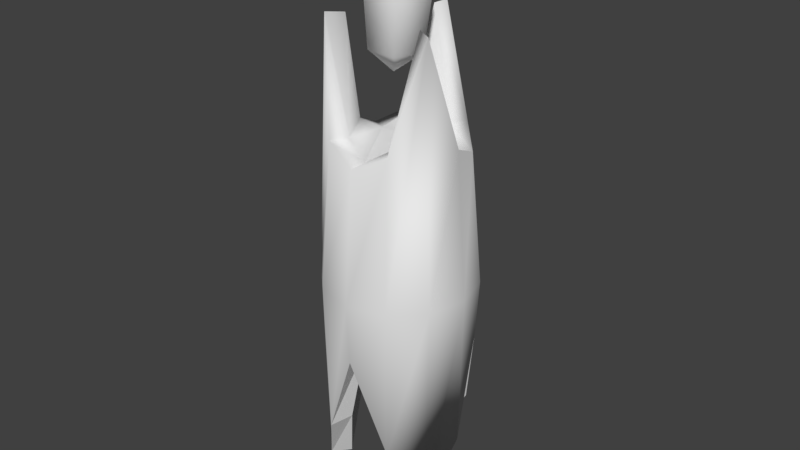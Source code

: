 # Source: tower2_top.blend  (saved by Blender 2.79.0; exported with 4.5.12 LTS)
import bpy
from mathutils import Matrix  # noqa: F401  (used for matrix-valued properties, if any)

bpy.ops.wm.read_factory_settings(use_empty=True)
scene = bpy.context.scene
scene.name = 'Scene'

# ---- collections
col_collection_1 = bpy.data.collections.new('Collection 1'); scene.collection.children.link(col_collection_1)

# ---- materials (node trees are filled in below, after node groups)
mat_top = bpy.data.materials.new('Top')
mat_top.alpha_threshold = 0.0
mat_top.use_transparent_shadow = False
mat_top.roughness = 0.5
mat_crystal = bpy.data.materials.new('Crystal')
mat_crystal.alpha_threshold = 0.0
mat_crystal.use_transparent_shadow = False
mat_crystal.roughness = 0.5

# ---- material node trees

# ---- world
world_world = bpy.data.worlds.new('World'); scene.world = world_world
world_world.color = (0.05088, 0.05088, 0.05088)
world_world.use_sun_shadow = False
world_world.sun_shadow_jitter_overblur = 0.0
world_world.cycles.sampling_method = 'MANUAL'

# ---- meshes
me_cube_001 = bpy.data.meshes.new('Cube.001')
me_cube_001.from_pydata([(0.2371, 2.869, 0.1369), (0.1369, 2.869, 0.2371), (0.3015, 3.598, -0.5222), (2.487e-09, 3.075, -0.603), (0.5222, 4.385, -0.3015), (0.603, 3.598, -1.951e-07), (0.5222, 3.075, 0.3015), (0.3015, 3.598, 0.5222), (9.353e-08, 4.385, 0.603), (-0.3015, 3.598, 0.5222), (-0.5222, 3.075, 0.3015), (-0.603, 3.598, 5.889e-08), (-0.5222, 4.385, -0.3015), (-0.3015, 3.598, -0.5222), (0.2107, 3.65, -0.365), (-3.494e-09, 3.127, -0.4215), (0.365, 4.437, -0.2107), (0.4215, 3.65, -1.836e-07), (0.365, 3.127, 0.2107), (0.2107, 3.65, 0.365), (6.015e-08, 4.437, 0.4215), (-0.2107, 3.65, 0.365), (-0.365, 3.127, 0.2107), (-0.4215, 3.65, -6.121e-09), (-0.365, 4.437, -0.2107), (-0.2107, 3.65, -0.365), (-1.166e-07, 4.903, -0.6345), (-0.3173, 4.907, -0.5495), (-0.5495, 4.904, -0.3173), (-0.6345, 4.907, -4.821e-08), (-0.5495, 4.903, 0.3173), (-0.3173, 4.907, 0.5495), (-2.078e-08, 4.904, 0.6345), (0.3173, 4.907, 0.5495), (0.5495, 4.903, 0.3173), (0.6345, 4.907, -3.155e-07), (0.5495, 4.904, -0.3173), (0.3173, 4.907, -0.5495), (-1.227e-07, 4.802, -0.4215), (-0.2107, 4.806, -0.365), (-0.365, 4.803, -0.2107), (-0.4215, 4.806, -1.163e-07), (-0.365, 4.802, 0.2107), (-0.2107, 4.806, 0.365), (-5.906e-08, 4.803, 0.4215), (0.2107, 4.806, 0.365), (0.365, 4.802, 0.2107), (0.4215, 4.806, -2.938e-07), (0.365, 4.803, -0.2107), (0.2107, 4.806, -0.365), (-1.205e-07, 7.001, -0.5445), (-0.2722, 6.124, -0.4715), (-0.4715, 6.001, -0.2722), (-0.5445, 6.124, -1.336e-07), (-0.4715, 7.001, 0.2722), (-0.2722, 6.124, 0.4715), (-3.827e-08, 6.001, 0.5445), (0.2722, 6.124, 0.4715), (0.4715, 7.001, 0.2722), (0.5445, 6.124, -3.629e-07), (0.4715, 6.001, -0.2722), (0.2722, 6.124, -0.4715), (0.1957, 6.128, -0.3389), (-1.222e-07, 7.007, -0.3913), (0.3389, 6.007, -0.1957), (0.3913, 6.128, -3.512e-07), (0.3389, 7.007, 0.1957), (0.1957, 6.128, 0.3389), (-6.313e-08, 6.007, 0.3913), (-0.1957, 6.128, 0.3389), (-0.3389, 7.007, 0.1957), (-0.3913, 6.128, -1.864e-07), (-0.3389, 6.007, -0.1957), (-0.1957, 6.128, -0.3389), (0.01591, 7.265, -0.2317), (0.2625, 7.265, -0.05255), (-0.03349, 6.586, 0.02756), (-0.01242, 6.767, -0.181), (0.1857, 6.758, -0.0369), (0.11, 6.761, 0.1963), (-0.1349, 6.773, 0.1963), (-0.2106, 6.777, -0.0369), (0.1683, 7.265, 0.2373), (-0.1365, 7.265, 0.2373), (-0.2306, 7.265, -0.05255), (0.04048, 7.64, -0.1618), (-0.1159, 7.66, -0.05161), (-0.05826, 7.675, 0.1312), (0.1338, 7.665, 0.134), (0.1948, 7.644, -0.04714), (0.04763, 7.822, -0.01568)], [], [(3, 15, 25, 13), (10, 22, 21, 9), (6, 18, 17, 5), (4, 16, 14, 2), (11, 23, 22, 10), (9, 21, 20, 8), (7, 19, 18, 6), (5, 17, 16, 4), (13, 25, 24, 12), (2, 14, 15, 3), (8, 20, 19, 7), (12, 24, 23, 11), (35, 36, 60, 59), (28, 29, 53, 52), (31, 32, 56, 55), (34, 35, 59, 58), (27, 28, 52, 51), (37, 26, 50, 61), (30, 31, 55, 54), (33, 34, 58, 57), (26, 27, 51, 50), (36, 37, 61, 60), (29, 30, 54, 53), (32, 33, 57, 56), (19, 20, 44, 45), (2, 3, 26, 37), (10, 9, 31, 30), (18, 19, 45, 46), (25, 15, 38, 39), (9, 8, 32, 31), (17, 18, 46, 47), (24, 25, 39, 40), (8, 7, 33, 32), (16, 17, 47, 48), (23, 24, 40, 41), (7, 6, 34, 33), (14, 16, 48, 49), (3, 13, 27, 26), (22, 23, 41, 42), (6, 5, 35, 34), (15, 14, 49, 38), (13, 12, 28, 27), (21, 22, 42, 43), (5, 4, 36, 35), (12, 11, 29, 28), (20, 21, 43, 44), (4, 2, 37, 36), (11, 10, 30, 29), (55, 56, 68, 69), (70, 69, 71), (58, 59, 65, 66), (51, 52, 72, 73), (61, 50, 63, 62), (54, 55, 69, 70), (57, 58, 66, 67), (50, 51, 73, 63), (60, 61, 62, 64), (53, 54, 70, 71), (56, 57, 67, 68), (59, 60, 64, 65), (52, 53, 71, 72), (63, 73, 62), (66, 65, 67), (69, 68, 72, 71), (64, 62, 73, 72), (65, 64, 68, 67), (68, 64, 72), (75, 74, 85, 89), (80, 79, 82, 83), (76, 77, 78), (74, 84, 86, 85), (78, 77, 74, 75), (76, 78, 79), (88, 89, 90), (79, 78, 75, 82), (76, 79, 80), (77, 81, 84, 74), (84, 83, 87, 86), (76, 80, 81), (82, 75, 89, 88), (81, 80, 83, 84), (76, 81, 77), (83, 82, 88, 87), (86, 87, 90), (89, 85, 90), (87, 88, 90), (85, 86, 90)])
me_cube_001.polygons.foreach_set('use_smooth', [0, 0, 0, 0, 0, 0, 0, 0, 0, 0, 0, 0, 1, 1, 1, 1, 1, 1, 1, 1, 1, 1, 1, 1, 1, 1, 1, 1, 1, 1, 1, 1, 1, 1, 1, 1, 1, 1, 1, 1, 1, 1, 1, 1, 1, 1, 1, 1, 1, 1, 1, 1, 1, 1, 1, 1, 1, 1, 1, 1, 1, 1, 1, 1, 1, 1, 1, 1, 1, 1, 1, 1, 1, 1, 1, 1, 1, 1, 1, 1, 1, 1, 1, 1, 1, 1, 1])
me_cube_001.polygons.foreach_set('material_index', [0, 0, 0, 0, 0, 0, 0, 0, 0, 0, 0, 0, 0, 0, 0, 0, 0, 0, 0, 0, 0, 0, 0, 0, 0, 0, 0, 0, 0, 0, 0, 0, 0, 0, 0, 0, 0, 0, 0, 0, 0, 0, 0, 0, 0, 0, 0, 0, 0, 0, 0, 0, 0, 0, 0, 0, 0, 0, 0, 0, 0, 0, 0, 0, 0, 0, 0, 1, 1, 1, 1, 1, 1, 1, 1, 1, 1, 1, 1, 1, 1, 1, 1, 1, 1, 1, 1])
_uv = me_cube_001.uv_layers.new(name='UVMap')
_uv.uv.foreach_set('vector', [0.924, 0.619, 0.9554, 0.633, 0.9459, 0.7377, 0.9124, 0.7281, 0.1427, 0.8534, 0.1139, 0.8345, 0.1225, 0.7355, 0.1427, 0.7522, 0.9803, 0.619, 1.0, 0.6267, 0.987, 0.7286, 0.9554, 0.723, 0.2732, 0.8844, 0.2388, 0.8873, 0.2475, 0.7396, 0.2732, 0.7353, 0.1698, 0.8996, 0.1985, 0.886, 0.2043, 0.9854, 0.1717, 1.0, 0.2388, 0.8896, 0.2129, 0.8844, 0.2043, 0.7353, 0.2388, 0.7386, 0.8663, 0.7806, 0.9007, 0.7715, 0.9124, 0.8765, 0.8849, 0.89, 0.9554, 0.723, 0.987, 0.7286, 1.0, 0.8768, 0.9646, 0.8723, 0.9124, 0.7281, 0.9459, 0.7377, 0.9554, 0.8904, 0.9288, 0.8852, 0.1139, 0.8384, 0.0931, 0.8542, 0.08469, 0.7539, 0.1139, 0.7355, 0.8801, 0.6238, 0.9124, 0.619, 0.9007, 0.7715, 0.8663, 0.7806, 0.1874, 0.7468, 0.2043, 0.7353, 0.1985, 0.886, 0.1698, 0.8996, 0.2857, 0.3922, 0.2235, 0.3936, 0.2255, 0.1882, 0.2786, 0.1645, 0.5052, 0.3205, 0.5552, 0.331, 0.558, 0.5478, 0.5155, 0.517, 0.0, 0.3411, 0.05383, 0.3404, 0.05571, 0.5464, 0.009247, 0.5694, 0.3397, 0.3928, 0.2857, 0.3922, 0.2786, 0.1645, 0.3229, 0.0, 0.4459, 0.3454, 0.5052, 0.3461, 0.4894, 0.5508, 0.4378, 0.5726, 0.3397, 0.3404, 0.3853, 0.3423, 0.3804, 0.7349, 0.3466, 0.5684, 0.6169, 0.333, 0.674, 0.3284, 0.6599, 0.5455, 0.6085, 0.7092, 0.116, 0.3418, 0.1698, 0.3424, 0.153, 0.7355, 0.1088, 0.57, 0.3853, 0.3423, 0.4459, 0.3454, 0.4378, 0.5726, 0.3804, 0.7349, 0.2235, 0.3936, 0.1698, 0.394, 0.1792, 0.1661, 0.2255, 0.1882, 0.5552, 0.331, 0.6169, 0.333, 0.6085, 0.7092, 0.558, 0.5478, 0.05383, 0.3404, 0.116, 0.3418, 0.1088, 0.57, 0.05571, 0.5464, 0.9057, 0.09766, 0.946, 0.2453, 0.946, 0.3138, 0.9057, 0.3142, 0.3528, 0.09543, 0.3993, 0.0, 0.3853, 0.3423, 0.3397, 0.3404, 0.6212, 0.0, 0.674, 0.0898, 0.674, 0.3284, 0.6169, 0.333, 0.8663, 0.0, 0.9057, 0.09766, 0.9057, 0.3142, 0.8663, 0.3138, 0.7097, 0.617, 0.751, 0.519, 0.751, 0.8328, 0.7097, 0.8335, 0.007247, 0.09606, 0.05658, 0.2434, 0.05383, 0.3404, 0.0, 0.3411, 0.8995, 0.5302, 0.8663, 0.619, 0.8663, 0.3152, 0.8995, 0.3206, 0.674, 0.7639, 0.7097, 0.617, 0.7097, 0.8335, 0.674, 0.8324, 0.05658, 0.2434, 0.1175, 0.09672, 0.116, 0.3418, 0.05383, 0.3404, 0.9406, 0.3887, 0.8995, 0.5302, 0.8995, 0.3206, 0.9406, 0.3223, 0.7098, 0.4209, 0.674, 0.2732, 0.674, 0.2047, 0.7098, 0.2044, 0.1175, 0.09672, 0.1698, 0.0, 0.1698, 0.3424, 0.116, 0.3418, 0.9784, 0.5272, 0.9406, 0.3887, 0.9406, 0.3223, 0.9784, 0.3176, 0.3993, 0.0, 0.4537, 0.1002, 0.4459, 0.3454, 0.3853, 0.3423, 0.7511, 0.519, 0.7098, 0.4209, 0.7098, 0.2044, 0.7511, 0.2051, 0.3397, 0.7353, 0.2872, 0.6375, 0.2857, 0.3922, 0.3397, 0.3928, 0.751, 0.519, 0.7868, 0.6165, 0.7868, 0.833, 0.751, 0.8328, 0.4537, 0.1002, 0.5052, 0.2488, 0.5052, 0.3461, 0.4459, 0.3454, 0.7868, 0.4206, 0.7511, 0.519, 0.7511, 0.2051, 0.7868, 0.2041, 0.2872, 0.6375, 0.2263, 0.4908, 0.2235, 0.3936, 0.2857, 0.3922, 0.5114, 0.2256, 0.5611, 0.09235, 0.5552, 0.331, 0.5052, 0.3205, 0.946, 0.2453, 0.9763, 0.0987, 0.9763, 0.3152, 0.946, 0.3138, 0.2263, 0.4908, 0.1771, 0.6393, 0.1698, 0.394, 0.2235, 0.3936, 0.5611, 0.09235, 0.6212, 0.0, 0.6169, 0.333, 0.5552, 0.331, 0.8663, 0.153, 0.8285, 0.1904, 0.814, 0.1655, 0.8412, 0.1387, 0.668, 0.7092, 0.668, 0.8767, 0.5979, 0.8631, 0.3915, 0.7366, 0.428, 0.8997, 0.4023, 0.8985, 0.376, 0.7349, 0.777, 0.0, 0.8285, 0.01367, 0.814, 0.03852, 0.777, 0.0287, 0.007437, 0.9011, 0.0, 0.7355, 0.02796, 0.7377, 0.02796, 0.9029, 0.3022, 0.9036, 0.3096, 0.7363, 0.3301, 0.7353, 0.3301, 0.9017, 0.05604, 0.7355, 0.05604, 0.884, 0.03444, 0.8926, 0.02796, 0.7415, 0.05781, 0.8815, 0.05604, 0.7355, 0.08469, 0.736, 0.08469, 0.8859, 0.674, 0.102, 0.6878, 0.05101, 0.7129, 0.06536, 0.7029, 0.102, 0.2765, 0.8986, 0.2732, 0.7353, 0.3022, 0.7357, 0.3022, 0.8994, 0.8285, 0.1904, 0.777, 0.2041, 0.777, 0.1754, 0.814, 0.1655, 0.6878, 0.153, 0.674, 0.102, 0.7029, 0.102, 0.7129, 0.1387, 0.8285, 0.01367, 0.8663, 0.05101, 0.8412, 0.06536, 0.814, 0.03852, 0.8579, 0.8354, 0.7879, 0.6815, 0.8579, 0.6672, 0.376, 0.7349, 0.4023, 0.8985, 0.3397, 0.8997, 0.8412, 0.1387, 0.814, 0.1655, 0.814, 0.03852, 0.8412, 0.06536, 0.7029, 0.102, 0.7129, 0.06536, 0.777, 0.0287, 0.814, 0.03852, 0.7129, 0.1387, 0.7029, 0.102, 0.814, 0.1655, 0.777, 0.1754, 0.814, 0.1655, 0.7029, 0.102, 0.814, 0.03852, 0.5496, 0.8119, 0.5052, 0.8172, 0.5115, 0.7458, 0.5397, 0.7418, 0.7887, 0.4709, 0.8334, 0.4677, 0.8436, 0.5617, 0.7879, 0.5629, 0.5639, 0.9391, 0.5232, 0.9091, 0.5591, 0.9067, 0.8436, 0.3054, 0.7868, 0.3111, 0.7986, 0.236, 0.8347, 0.236, 0.5591, 0.9067, 0.5232, 0.9091, 0.5052, 0.8172, 0.5496, 0.8119, 0.5639, 0.9391, 0.5591, 0.9067, 0.5979, 0.9022, 0.5693, 0.7349, 0.5397, 0.7418, 0.5348, 0.7092, 0.5979, 0.9022, 0.5591, 0.9067, 0.5496, 0.8119, 0.5979, 0.8072, 0.8149, 0.436, 0.8334, 0.4677, 0.7887, 0.4709, 0.8436, 0.3992, 0.7977, 0.402, 0.7868, 0.3111, 0.8436, 0.3054, 0.4855, 0.8027, 0.428, 0.8045, 0.4381, 0.7349, 0.4744, 0.7366, 0.4639, 0.9342, 0.4393, 0.894, 0.4855, 0.8919, 0.5979, 0.8072, 0.5496, 0.8119, 0.5397, 0.7418, 0.5693, 0.7349, 0.4855, 0.8919, 0.4393, 0.894, 0.428, 0.8045, 0.4855, 0.8027, 0.8252, 0.436, 0.7977, 0.402, 0.8436, 0.3992, 0.7879, 0.5629, 0.8436, 0.5617, 0.8436, 0.6371, 0.8086, 0.6397, 0.674, 0.855, 0.703, 0.8335, 0.703, 0.8674, 0.5397, 0.7418, 0.5115, 0.7458, 0.5348, 0.7092, 0.8086, 0.6397, 0.8436, 0.6371, 0.8357, 0.6672, 0.8347, 0.236, 0.7986, 0.236, 0.8198, 0.2041])
me_cube_001.materials.append(mat_top)
me_cube_001.materials.append(mat_crystal)
me_cube_001.use_remesh_preserve_volume = False
me_cube_001.use_remesh_preserve_attributes = False
me_cube_001.use_mirror_vertex_groups = False
me_cube_001.update()

# ---- objects
ob_cube = bpy.data.objects.new('Cube', me_cube_001)

# ---- transforms, parenting, visibility, modifiers, constraints
ob_cube.location = (0.0, 0.0, 0.0)
ob_cube.rotation_euler = (1.571, 0.0, 0.0)
ob_cube.lineart.crease_threshold = 0.0

# ---- collection membership
col_collection_1.objects.link(ob_cube)

# ---- scene / render settings (as saved in the file)
scene.frame_start = 1; scene.frame_end = 250; scene.frame_set(1)
scene.render.engine = 'BLENDER_EEVEE_NEXT'
scene.render.resolution_percentage = 50
scene.render.dither_intensity = 0.0
scene.cycles.use_denoising = False
scene.cycles.samples = 128
scene.cycles.sampling_pattern = 'TABULATED_SOBOL'
scene.cycles.use_adaptive_sampling = False
scene.cycles.use_light_tree = False
scene.cycles.blur_glossy = 0.0
scene.cycles.sample_clamp_indirect = 0.0
scene.view_settings.view_transform = 'Standard'
bpy.context.view_layer.update()

# ---- added for rendering (the .blend has no active camera and no usable light): camera, sun
cam_auto = bpy.data.cameras.new('AutoCamera')
cam_auto.lens = 50.0
cam_auto.sensor_width = 36.0
cam_auto.clip_end = 1000.0
ob_auto_camera = bpy.data.objects.new('AutoCamera', cam_auto)
scene.collection.objects.link(ob_auto_camera)
ob_auto_camera.location = (4.87414, -5.84897, 9.24446)
ob_auto_camera.rotation_euler = (1.09748, -7.21219e-08, 0.694738)
scene.camera = ob_auto_camera
light_auto_sun = bpy.data.lights.new('AutoSun', 'SUN')
light_auto_sun.energy = 3.0
light_auto_sun.angle = 0.0523599
ob_auto_sun = bpy.data.objects.new('AutoSun', light_auto_sun)
scene.collection.objects.link(ob_auto_sun)
ob_auto_sun.rotation_euler = (0.872665, 0.174533, 0.523599)
bpy.context.view_layer.update()
